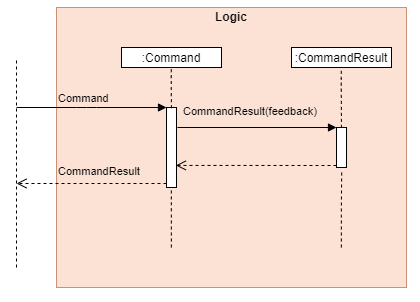

The diagram above was exported from draw.io. Its source (the exported page's mxGraphModel, read from the mxfile embedded in the PNG):
<mxGraphModel dx="664" dy="669" grid="1" gridSize="10" guides="1" tooltips="1" connect="1" arrows="1" fold="1" page="1" pageScale="1" pageWidth="850" pageHeight="1100" math="0" shadow="0">
  <root>
    <mxCell id="0" />
    <mxCell id="1" parent="0" />
    <mxCell id="2" value="" style="group;fillColor=#fff2cc;opacity=65;strokeColor=#d6b656;" vertex="1" connectable="0" parent="1">
      <mxGeometry x="240" y="120" width="350" height="280" as="geometry" />
    </mxCell>
    <mxCell id="3" value="" style="rounded=0;whiteSpace=wrap;html=1;fillColor=#f8cecc;strokeColor=#b85450;opacity=50;" vertex="1" parent="2">
      <mxGeometry width="350" height="280" as="geometry" />
    </mxCell>
    <mxCell id="4" value="&lt;b&gt;Logic&lt;/b&gt;" style="text;html=1;strokeColor=none;fillColor=none;align=center;verticalAlign=middle;whiteSpace=wrap;rounded=0;opacity=50;" vertex="1" parent="2">
      <mxGeometry x="130.06756756756758" y="4.666666666666666" width="89.86486486486486" height="9.333333333333332" as="geometry" />
    </mxCell>
    <mxCell id="5" value="" style="html=1;points=[];perimeter=orthogonalPerimeter;" vertex="1" parent="1">
      <mxGeometry x="520" y="240" width="10" height="40" as="geometry" />
    </mxCell>
    <mxCell id="6" value="" style="html=1;verticalAlign=bottom;endArrow=block;entryX=0;entryY=0;" edge="1" target="5" parent="1">
      <mxGeometry x="-0.0667" relative="1" as="geometry">
        <mxPoint x="361" y="240" as="sourcePoint" />
        <mxPoint as="offset" />
        <Array as="points" />
      </mxGeometry>
    </mxCell>
    <mxCell id="7" value="" style="html=1;verticalAlign=bottom;endArrow=open;dashed=1;endSize=8;exitX=0;exitY=0.95;entryX=0.933;entryY=0.724;entryDx=0;entryDy=0;entryPerimeter=0;" edge="1" source="5" target="12" parent="1">
      <mxGeometry x="-0.1429" y="-6" relative="1" as="geometry">
        <mxPoint x="370" y="296" as="targetPoint" />
        <mxPoint as="offset" />
      </mxGeometry>
    </mxCell>
    <mxCell id="8" value="" style="endArrow=none;dashed=1;html=1;entryX=0.52;entryY=1.07;entryDx=0;entryDy=0;entryPerimeter=0;" edge="1" target="5" parent="1">
      <mxGeometry width="50" height="50" relative="1" as="geometry">
        <mxPoint x="524.8600000000001" y="360" as="sourcePoint" />
        <mxPoint x="524.8600000000001" y="300" as="targetPoint" />
        <Array as="points">
          <mxPoint x="524.86" y="318" />
        </Array>
      </mxGeometry>
    </mxCell>
    <mxCell id="9" value=":CommandResult" style="rounded=0;whiteSpace=wrap;html=1;" vertex="1" parent="1">
      <mxGeometry x="475" y="160" width="100" height="20" as="geometry" />
    </mxCell>
    <mxCell id="10" value="" style="endArrow=none;dashed=1;html=1;exitX=0.495;exitY=0.009;exitDx=0;exitDy=0;exitPerimeter=0;" edge="1" source="5" parent="1">
      <mxGeometry width="50" height="50" relative="1" as="geometry">
        <mxPoint x="524.9" y="210" as="sourcePoint" />
        <mxPoint x="524.76" y="180" as="targetPoint" />
        <Array as="points">
          <mxPoint x="524.76" y="198" />
        </Array>
      </mxGeometry>
    </mxCell>
    <mxCell id="11" value="" style="endArrow=none;dashed=1;html=1;" edge="1" parent="1">
      <mxGeometry width="50" height="50" relative="1" as="geometry">
        <mxPoint x="200" y="380" as="sourcePoint" />
        <mxPoint x="200" y="170" as="targetPoint" />
      </mxGeometry>
    </mxCell>
    <mxCell id="12" value="" style="html=1;points=[];perimeter=orthogonalPerimeter;" vertex="1" parent="1">
      <mxGeometry x="350" y="220" width="10" height="80" as="geometry" />
    </mxCell>
    <mxCell id="13" value="" style="html=1;verticalAlign=bottom;endArrow=block;entryX=0;entryY=0;" edge="1" target="12" parent="1">
      <mxGeometry x="-0.0667" relative="1" as="geometry">
        <mxPoint x="200" y="220" as="sourcePoint" />
        <mxPoint as="offset" />
        <Array as="points">
          <mxPoint x="270" y="220" />
        </Array>
      </mxGeometry>
    </mxCell>
    <mxCell id="14" value="" style="html=1;verticalAlign=bottom;endArrow=open;dashed=1;endSize=8;exitX=0;exitY=0.95;" edge="1" source="12" parent="1">
      <mxGeometry x="-0.1429" y="-6" relative="1" as="geometry">
        <mxPoint x="200" y="296" as="targetPoint" />
        <mxPoint as="offset" />
      </mxGeometry>
    </mxCell>
    <mxCell id="15" value="" style="endArrow=none;dashed=1;html=1;" edge="1" parent="1">
      <mxGeometry width="50" height="50" relative="1" as="geometry">
        <mxPoint x="354.8600000000001" y="360" as="sourcePoint" />
        <mxPoint x="354.8600000000001" y="300" as="targetPoint" />
        <Array as="points">
          <mxPoint x="354.86" y="318" />
        </Array>
      </mxGeometry>
    </mxCell>
    <mxCell id="16" value=":Command" style="rounded=0;whiteSpace=wrap;html=1;" vertex="1" parent="1">
      <mxGeometry x="305" y="160" width="100" height="20" as="geometry" />
    </mxCell>
    <mxCell id="17" value="" style="endArrow=none;dashed=1;html=1;exitX=0.495;exitY=0.009;exitDx=0;exitDy=0;exitPerimeter=0;" edge="1" source="12" parent="1">
      <mxGeometry width="50" height="50" relative="1" as="geometry">
        <mxPoint x="354.9" y="210" as="sourcePoint" />
        <mxPoint x="354.76" y="180" as="targetPoint" />
        <Array as="points">
          <mxPoint x="354.76" y="198" />
        </Array>
      </mxGeometry>
    </mxCell>
    <mxCell id="18" value="&lt;span style=&quot;color: rgb(0, 0, 0); font-family: helvetica; font-size: 11px; font-style: normal; font-weight: 400; letter-spacing: normal; text-align: center; text-indent: 0px; text-transform: none; word-spacing: 0px; display: inline; float: none;&quot;&gt;CommandResult&lt;/span&gt;" style="text;whiteSpace=wrap;html=1;labelBackgroundColor=none;" vertex="1" parent="1">
      <mxGeometry x="240" y="270" width="80" height="30" as="geometry" />
    </mxCell>
    <mxCell id="19" value="&lt;span style=&quot;color: rgb(0, 0, 0); font-family: helvetica; font-size: 11px; font-style: normal; font-weight: 400; letter-spacing: normal; text-align: center; text-indent: 0px; text-transform: none; word-spacing: 0px; display: inline; float: none;&quot;&gt;Command&lt;/span&gt;" style="text;whiteSpace=wrap;html=1;labelBackgroundColor=none;" vertex="1" parent="1">
      <mxGeometry x="240" y="197" width="55" height="20" as="geometry" />
    </mxCell>
    <mxCell id="20" value="&lt;span style=&quot;color: rgb(0, 0, 0); font-family: helvetica; font-size: 11px; font-style: normal; font-weight: 400; letter-spacing: normal; text-align: center; text-indent: 0px; text-transform: none; word-spacing: 0px; display: inline; float: none;&quot;&gt;CommandResult(feedback)&lt;/span&gt;" style="text;whiteSpace=wrap;html=1;labelBackgroundColor=none;" vertex="1" parent="1">
      <mxGeometry x="365" y="210" width="160" height="30" as="geometry" />
    </mxCell>
  </root>
</mxGraphModel>